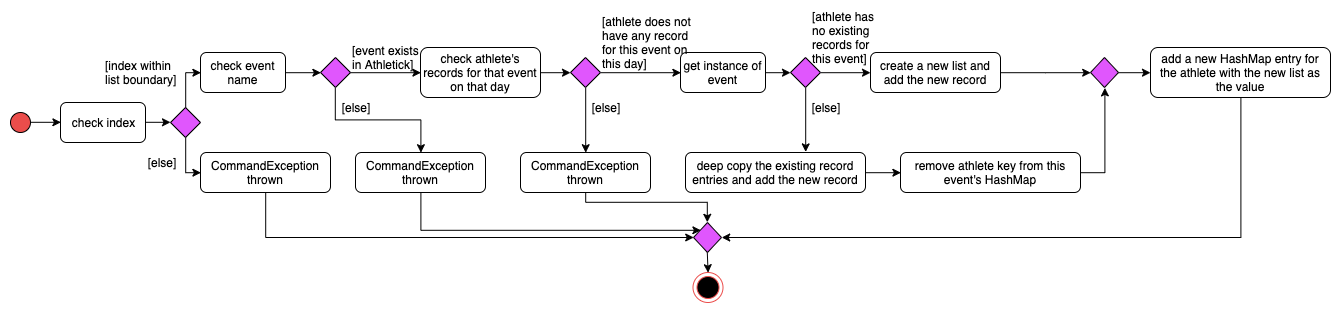

The diagram above was exported from draw.io. Its source (the exported page's mxGraphModel, read from the mxfile embedded in the PNG):
<mxGraphModel dx="746" dy="569" grid="1" gridSize="10" guides="1" tooltips="1" connect="1" arrows="1" fold="1" page="1" pageScale="1" pageWidth="827" pageHeight="1169" math="0" shadow="0">
  <root>
    <mxCell id="0" />
    <mxCell id="1" parent="0" />
    <mxCell id="suIjp6fyaOtkvEpV3Ycu-3" style="edgeStyle=orthogonalEdgeStyle;rounded=0;orthogonalLoop=1;jettySize=auto;html=1;exitX=1;exitY=0.5;exitDx=0;exitDy=0;entryX=0;entryY=0.5;entryDx=0;entryDy=0;" edge="1" parent="1" source="suIjp6fyaOtkvEpV3Ycu-1" target="suIjp6fyaOtkvEpV3Ycu-2">
      <mxGeometry relative="1" as="geometry" />
    </mxCell>
    <mxCell id="suIjp6fyaOtkvEpV3Ycu-1" value="" style="ellipse;whiteSpace=wrap;html=1;aspect=fixed;fillColor=#eb4d4b;" vertex="1" parent="1">
      <mxGeometry x="130" y="210" width="20" height="20" as="geometry" />
    </mxCell>
    <mxCell id="suIjp6fyaOtkvEpV3Ycu-5" style="edgeStyle=orthogonalEdgeStyle;rounded=0;orthogonalLoop=1;jettySize=auto;html=1;exitX=1;exitY=0.5;exitDx=0;exitDy=0;entryX=0;entryY=0.5;entryDx=0;entryDy=0;" edge="1" parent="1" source="suIjp6fyaOtkvEpV3Ycu-2" target="suIjp6fyaOtkvEpV3Ycu-4">
      <mxGeometry relative="1" as="geometry" />
    </mxCell>
    <mxCell id="suIjp6fyaOtkvEpV3Ycu-2" value="check index" style="rounded=1;whiteSpace=wrap;html=1;" vertex="1" parent="1">
      <mxGeometry x="180" y="200" width="85" height="40" as="geometry" />
    </mxCell>
    <mxCell id="suIjp6fyaOtkvEpV3Ycu-8" style="edgeStyle=orthogonalEdgeStyle;rounded=0;orthogonalLoop=1;jettySize=auto;html=1;exitX=0.5;exitY=0;exitDx=0;exitDy=0;entryX=0;entryY=0.5;entryDx=0;entryDy=0;" edge="1" parent="1" source="suIjp6fyaOtkvEpV3Ycu-4" target="suIjp6fyaOtkvEpV3Ycu-6">
      <mxGeometry relative="1" as="geometry">
        <Array as="points">
          <mxPoint x="305" y="170" />
        </Array>
      </mxGeometry>
    </mxCell>
    <mxCell id="suIjp6fyaOtkvEpV3Ycu-9" style="edgeStyle=orthogonalEdgeStyle;rounded=0;orthogonalLoop=1;jettySize=auto;html=1;exitX=0.5;exitY=1;exitDx=0;exitDy=0;entryX=0;entryY=0.5;entryDx=0;entryDy=0;" edge="1" parent="1" source="suIjp6fyaOtkvEpV3Ycu-4" target="suIjp6fyaOtkvEpV3Ycu-7">
      <mxGeometry relative="1" as="geometry">
        <Array as="points">
          <mxPoint x="305" y="270" />
        </Array>
      </mxGeometry>
    </mxCell>
    <mxCell id="suIjp6fyaOtkvEpV3Ycu-4" value="" style="rhombus;whiteSpace=wrap;html=1;strokeColor=#000000;fillColor=#e056fd;" vertex="1" parent="1">
      <mxGeometry x="290" y="205" width="30" height="30" as="geometry" />
    </mxCell>
    <mxCell id="suIjp6fyaOtkvEpV3Ycu-13" style="edgeStyle=orthogonalEdgeStyle;rounded=0;orthogonalLoop=1;jettySize=auto;html=1;exitX=1;exitY=0.5;exitDx=0;exitDy=0;entryX=0;entryY=0.5;entryDx=0;entryDy=0;" edge="1" parent="1" source="suIjp6fyaOtkvEpV3Ycu-6" target="suIjp6fyaOtkvEpV3Ycu-12">
      <mxGeometry relative="1" as="geometry" />
    </mxCell>
    <mxCell id="suIjp6fyaOtkvEpV3Ycu-6" value="check event name" style="rounded=1;whiteSpace=wrap;html=1;" vertex="1" parent="1">
      <mxGeometry x="320" y="150" width="85" height="40" as="geometry" />
    </mxCell>
    <mxCell id="suIjp6fyaOtkvEpV3Ycu-65" style="edgeStyle=orthogonalEdgeStyle;rounded=0;orthogonalLoop=1;jettySize=auto;html=1;exitX=0.5;exitY=1;exitDx=0;exitDy=0;entryX=0;entryY=0.5;entryDx=0;entryDy=0;" edge="1" parent="1" source="suIjp6fyaOtkvEpV3Ycu-7" target="suIjp6fyaOtkvEpV3Ycu-61">
      <mxGeometry relative="1" as="geometry" />
    </mxCell>
    <mxCell id="suIjp6fyaOtkvEpV3Ycu-7" value="CommandException thrown" style="rounded=1;whiteSpace=wrap;html=1;" vertex="1" parent="1">
      <mxGeometry x="320" y="250" width="130" height="40" as="geometry" />
    </mxCell>
    <mxCell id="suIjp6fyaOtkvEpV3Ycu-10" value="[index within &lt;br&gt;list boundary]" style="text;html=1;strokeColor=none;fillColor=none;align=left;verticalAlign=middle;whiteSpace=wrap;rounded=0;" vertex="1" parent="1">
      <mxGeometry x="222.5" y="160" width="78" height="20" as="geometry" />
    </mxCell>
    <mxCell id="suIjp6fyaOtkvEpV3Ycu-11" value="[else]" style="text;html=1;strokeColor=none;fillColor=none;align=center;verticalAlign=middle;whiteSpace=wrap;rounded=0;" vertex="1" parent="1">
      <mxGeometry x="260.5" y="250" width="40" height="20" as="geometry" />
    </mxCell>
    <mxCell id="suIjp6fyaOtkvEpV3Ycu-15" style="edgeStyle=orthogonalEdgeStyle;rounded=0;orthogonalLoop=1;jettySize=auto;html=1;exitX=1;exitY=0.5;exitDx=0;exitDy=0;entryX=0;entryY=0.5;entryDx=0;entryDy=0;" edge="1" parent="1" source="suIjp6fyaOtkvEpV3Ycu-12" target="suIjp6fyaOtkvEpV3Ycu-14">
      <mxGeometry relative="1" as="geometry" />
    </mxCell>
    <mxCell id="suIjp6fyaOtkvEpV3Ycu-21" style="edgeStyle=orthogonalEdgeStyle;rounded=0;orthogonalLoop=1;jettySize=auto;html=1;exitX=0.5;exitY=1;exitDx=0;exitDy=0;entryX=0.5;entryY=0;entryDx=0;entryDy=0;" edge="1" parent="1" source="suIjp6fyaOtkvEpV3Ycu-12" target="suIjp6fyaOtkvEpV3Ycu-20">
      <mxGeometry relative="1" as="geometry" />
    </mxCell>
    <mxCell id="suIjp6fyaOtkvEpV3Ycu-12" value="" style="rhombus;whiteSpace=wrap;html=1;strokeColor=#000000;fillColor=#e056fd;" vertex="1" parent="1">
      <mxGeometry x="440" y="155" width="30" height="30" as="geometry" />
    </mxCell>
    <mxCell id="suIjp6fyaOtkvEpV3Ycu-25" style="edgeStyle=orthogonalEdgeStyle;rounded=0;orthogonalLoop=1;jettySize=auto;html=1;exitX=1;exitY=0.5;exitDx=0;exitDy=0;entryX=0;entryY=0.5;entryDx=0;entryDy=0;" edge="1" parent="1" source="suIjp6fyaOtkvEpV3Ycu-14" target="suIjp6fyaOtkvEpV3Ycu-23">
      <mxGeometry relative="1" as="geometry" />
    </mxCell>
    <mxCell id="suIjp6fyaOtkvEpV3Ycu-14" value="check athlete's records for that event on that day" style="rounded=1;whiteSpace=wrap;html=1;" vertex="1" parent="1">
      <mxGeometry x="540" y="145" width="120" height="50" as="geometry" />
    </mxCell>
    <mxCell id="suIjp6fyaOtkvEpV3Ycu-19" value="[event exists in Athletick]" style="text;html=1;strokeColor=none;fillColor=none;align=left;verticalAlign=middle;whiteSpace=wrap;rounded=0;" vertex="1" parent="1">
      <mxGeometry x="470" y="145" width="70" height="20" as="geometry" />
    </mxCell>
    <mxCell id="suIjp6fyaOtkvEpV3Ycu-66" style="edgeStyle=orthogonalEdgeStyle;rounded=0;orthogonalLoop=1;jettySize=auto;html=1;exitX=0.5;exitY=1;exitDx=0;exitDy=0;entryX=0;entryY=0;entryDx=0;entryDy=0;" edge="1" parent="1" source="suIjp6fyaOtkvEpV3Ycu-20" target="suIjp6fyaOtkvEpV3Ycu-61">
      <mxGeometry relative="1" as="geometry">
        <Array as="points">
          <mxPoint x="540" y="328" />
        </Array>
      </mxGeometry>
    </mxCell>
    <mxCell id="suIjp6fyaOtkvEpV3Ycu-20" value="CommandException thrown" style="rounded=1;whiteSpace=wrap;html=1;" vertex="1" parent="1">
      <mxGeometry x="475" y="250" width="130" height="40" as="geometry" />
    </mxCell>
    <mxCell id="suIjp6fyaOtkvEpV3Ycu-22" value="[else]" style="text;html=1;strokeColor=none;fillColor=none;align=center;verticalAlign=middle;whiteSpace=wrap;rounded=0;" vertex="1" parent="1">
      <mxGeometry x="455" y="195" width="40" height="20" as="geometry" />
    </mxCell>
    <mxCell id="suIjp6fyaOtkvEpV3Ycu-27" style="edgeStyle=orthogonalEdgeStyle;rounded=0;orthogonalLoop=1;jettySize=auto;html=1;exitX=1;exitY=0.5;exitDx=0;exitDy=0;entryX=0;entryY=0.5;entryDx=0;entryDy=0;" edge="1" parent="1" source="suIjp6fyaOtkvEpV3Ycu-23" target="suIjp6fyaOtkvEpV3Ycu-26">
      <mxGeometry relative="1" as="geometry" />
    </mxCell>
    <mxCell id="suIjp6fyaOtkvEpV3Ycu-32" style="edgeStyle=orthogonalEdgeStyle;rounded=0;orthogonalLoop=1;jettySize=auto;html=1;exitX=0.5;exitY=1;exitDx=0;exitDy=0;entryX=0.5;entryY=0;entryDx=0;entryDy=0;" edge="1" parent="1" source="suIjp6fyaOtkvEpV3Ycu-23" target="suIjp6fyaOtkvEpV3Ycu-31">
      <mxGeometry relative="1" as="geometry" />
    </mxCell>
    <mxCell id="suIjp6fyaOtkvEpV3Ycu-23" value="" style="rhombus;whiteSpace=wrap;html=1;strokeColor=#000000;fillColor=#e056fd;" vertex="1" parent="1">
      <mxGeometry x="690" y="155" width="30" height="30" as="geometry" />
    </mxCell>
    <mxCell id="suIjp6fyaOtkvEpV3Ycu-46" style="edgeStyle=orthogonalEdgeStyle;rounded=0;orthogonalLoop=1;jettySize=auto;html=1;exitX=1;exitY=0.5;exitDx=0;exitDy=0;entryX=0;entryY=0.5;entryDx=0;entryDy=0;" edge="1" parent="1" source="suIjp6fyaOtkvEpV3Ycu-26" target="suIjp6fyaOtkvEpV3Ycu-38">
      <mxGeometry relative="1" as="geometry" />
    </mxCell>
    <mxCell id="suIjp6fyaOtkvEpV3Ycu-26" value="get instance of event" style="rounded=1;whiteSpace=wrap;html=1;" vertex="1" parent="1">
      <mxGeometry x="800" y="150" width="85" height="40" as="geometry" />
    </mxCell>
    <mxCell id="suIjp6fyaOtkvEpV3Ycu-28" value="[athlete does not have any record for this event on this day]" style="text;html=1;strokeColor=none;fillColor=none;align=left;verticalAlign=middle;whiteSpace=wrap;rounded=0;" vertex="1" parent="1">
      <mxGeometry x="720" y="130" width="100" height="20" as="geometry" />
    </mxCell>
    <mxCell id="suIjp6fyaOtkvEpV3Ycu-67" style="edgeStyle=orthogonalEdgeStyle;rounded=0;orthogonalLoop=1;jettySize=auto;html=1;exitX=0.5;exitY=1;exitDx=0;exitDy=0;entryX=0.5;entryY=0;entryDx=0;entryDy=0;" edge="1" parent="1" source="suIjp6fyaOtkvEpV3Ycu-31" target="suIjp6fyaOtkvEpV3Ycu-61">
      <mxGeometry relative="1" as="geometry">
        <Array as="points">
          <mxPoint x="705" y="300" />
          <mxPoint x="827" y="300" />
        </Array>
      </mxGeometry>
    </mxCell>
    <mxCell id="suIjp6fyaOtkvEpV3Ycu-31" value="CommandException thrown" style="rounded=1;whiteSpace=wrap;html=1;" vertex="1" parent="1">
      <mxGeometry x="640" y="250" width="130" height="40" as="geometry" />
    </mxCell>
    <mxCell id="suIjp6fyaOtkvEpV3Ycu-33" value="[else]" style="text;html=1;strokeColor=none;fillColor=none;align=center;verticalAlign=middle;whiteSpace=wrap;rounded=0;" vertex="1" parent="1">
      <mxGeometry x="705" y="195" width="40" height="20" as="geometry" />
    </mxCell>
    <mxCell id="suIjp6fyaOtkvEpV3Ycu-57" style="edgeStyle=orthogonalEdgeStyle;rounded=0;orthogonalLoop=1;jettySize=auto;html=1;exitX=1;exitY=0.5;exitDx=0;exitDy=0;" edge="1" parent="1" source="suIjp6fyaOtkvEpV3Ycu-36" target="suIjp6fyaOtkvEpV3Ycu-56">
      <mxGeometry relative="1" as="geometry" />
    </mxCell>
    <mxCell id="suIjp6fyaOtkvEpV3Ycu-36" value="create a new list and add the new record" style="rounded=1;whiteSpace=wrap;html=1;" vertex="1" parent="1">
      <mxGeometry x="990" y="150" width="130" height="40" as="geometry" />
    </mxCell>
    <mxCell id="suIjp6fyaOtkvEpV3Ycu-50" style="edgeStyle=orthogonalEdgeStyle;rounded=0;orthogonalLoop=1;jettySize=auto;html=1;exitX=1;exitY=0.5;exitDx=0;exitDy=0;entryX=0;entryY=0.5;entryDx=0;entryDy=0;" edge="1" parent="1" source="suIjp6fyaOtkvEpV3Ycu-38" target="suIjp6fyaOtkvEpV3Ycu-36">
      <mxGeometry relative="1" as="geometry" />
    </mxCell>
    <mxCell id="suIjp6fyaOtkvEpV3Ycu-52" style="edgeStyle=orthogonalEdgeStyle;rounded=0;orthogonalLoop=1;jettySize=auto;html=1;exitX=0.5;exitY=1;exitDx=0;exitDy=0;entryX=0.667;entryY=-0.025;entryDx=0;entryDy=0;entryPerimeter=0;" edge="1" parent="1" source="suIjp6fyaOtkvEpV3Ycu-38" target="suIjp6fyaOtkvEpV3Ycu-48">
      <mxGeometry relative="1" as="geometry" />
    </mxCell>
    <mxCell id="suIjp6fyaOtkvEpV3Ycu-38" value="" style="rhombus;whiteSpace=wrap;html=1;strokeColor=#000000;fillColor=#e056fd;" vertex="1" parent="1">
      <mxGeometry x="910" y="155" width="30" height="30" as="geometry" />
    </mxCell>
    <mxCell id="suIjp6fyaOtkvEpV3Ycu-55" style="edgeStyle=orthogonalEdgeStyle;rounded=0;orthogonalLoop=1;jettySize=auto;html=1;exitX=1;exitY=0.5;exitDx=0;exitDy=0;entryX=0;entryY=0.5;entryDx=0;entryDy=0;" edge="1" parent="1" source="suIjp6fyaOtkvEpV3Ycu-48" target="suIjp6fyaOtkvEpV3Ycu-54">
      <mxGeometry relative="1" as="geometry" />
    </mxCell>
    <mxCell id="suIjp6fyaOtkvEpV3Ycu-48" value="deep copy the existing record entries and add the new record" style="rounded=1;whiteSpace=wrap;html=1;" vertex="1" parent="1">
      <mxGeometry x="805" y="250" width="180" height="40" as="geometry" />
    </mxCell>
    <mxCell id="suIjp6fyaOtkvEpV3Ycu-49" value="[athlete has no existing records for this event]" style="text;html=1;strokeColor=none;fillColor=none;align=left;verticalAlign=middle;whiteSpace=wrap;rounded=0;" vertex="1" parent="1">
      <mxGeometry x="930" y="125" width="70" height="20" as="geometry" />
    </mxCell>
    <mxCell id="suIjp6fyaOtkvEpV3Ycu-53" value="[else]" style="text;html=1;strokeColor=none;fillColor=none;align=center;verticalAlign=middle;whiteSpace=wrap;rounded=0;" vertex="1" parent="1">
      <mxGeometry x="925" y="195" width="40" height="20" as="geometry" />
    </mxCell>
    <mxCell id="suIjp6fyaOtkvEpV3Ycu-58" style="edgeStyle=orthogonalEdgeStyle;rounded=0;orthogonalLoop=1;jettySize=auto;html=1;exitX=1;exitY=0.5;exitDx=0;exitDy=0;entryX=0.5;entryY=1;entryDx=0;entryDy=0;" edge="1" parent="1" source="suIjp6fyaOtkvEpV3Ycu-54" target="suIjp6fyaOtkvEpV3Ycu-56">
      <mxGeometry relative="1" as="geometry" />
    </mxCell>
    <mxCell id="suIjp6fyaOtkvEpV3Ycu-54" value="remove athlete key from this event's HashMap" style="rounded=1;whiteSpace=wrap;html=1;" vertex="1" parent="1">
      <mxGeometry x="1020" y="250" width="180" height="40" as="geometry" />
    </mxCell>
    <mxCell id="suIjp6fyaOtkvEpV3Ycu-60" style="edgeStyle=orthogonalEdgeStyle;rounded=0;orthogonalLoop=1;jettySize=auto;html=1;exitX=1;exitY=0.5;exitDx=0;exitDy=0;entryX=0;entryY=0.5;entryDx=0;entryDy=0;" edge="1" parent="1" source="suIjp6fyaOtkvEpV3Ycu-56" target="suIjp6fyaOtkvEpV3Ycu-59">
      <mxGeometry relative="1" as="geometry" />
    </mxCell>
    <mxCell id="suIjp6fyaOtkvEpV3Ycu-56" value="" style="rhombus;whiteSpace=wrap;html=1;strokeColor=#000000;fillColor=#e056fd;" vertex="1" parent="1">
      <mxGeometry x="1210" y="155" width="28" height="30" as="geometry" />
    </mxCell>
    <mxCell id="suIjp6fyaOtkvEpV3Ycu-62" style="edgeStyle=orthogonalEdgeStyle;rounded=0;orthogonalLoop=1;jettySize=auto;html=1;exitX=0.5;exitY=1;exitDx=0;exitDy=0;entryX=1;entryY=0.5;entryDx=0;entryDy=0;" edge="1" parent="1" source="suIjp6fyaOtkvEpV3Ycu-59" target="suIjp6fyaOtkvEpV3Ycu-61">
      <mxGeometry relative="1" as="geometry" />
    </mxCell>
    <mxCell id="suIjp6fyaOtkvEpV3Ycu-59" value="add a new HashMap entry for the athlete with the new list as the value" style="rounded=1;whiteSpace=wrap;html=1;" vertex="1" parent="1">
      <mxGeometry x="1270" y="145" width="180" height="50" as="geometry" />
    </mxCell>
    <mxCell id="suIjp6fyaOtkvEpV3Ycu-69" style="edgeStyle=orthogonalEdgeStyle;rounded=0;orthogonalLoop=1;jettySize=auto;html=1;exitX=0.5;exitY=1;exitDx=0;exitDy=0;entryX=0.5;entryY=0;entryDx=0;entryDy=0;" edge="1" parent="1" source="suIjp6fyaOtkvEpV3Ycu-61" target="suIjp6fyaOtkvEpV3Ycu-68">
      <mxGeometry relative="1" as="geometry" />
    </mxCell>
    <mxCell id="suIjp6fyaOtkvEpV3Ycu-61" value="" style="rhombus;whiteSpace=wrap;html=1;strokeColor=#000000;fillColor=#e056fd;" vertex="1" parent="1">
      <mxGeometry x="813" y="320" width="28" height="30" as="geometry" />
    </mxCell>
    <mxCell id="suIjp6fyaOtkvEpV3Ycu-68" value="" style="ellipse;html=1;shape=endState;fillColor=#000000;strokeColor=#eb4d4b;" vertex="1" parent="1">
      <mxGeometry x="812.5" y="370" width="30" height="30" as="geometry" />
    </mxCell>
  </root>
</mxGraphModel>